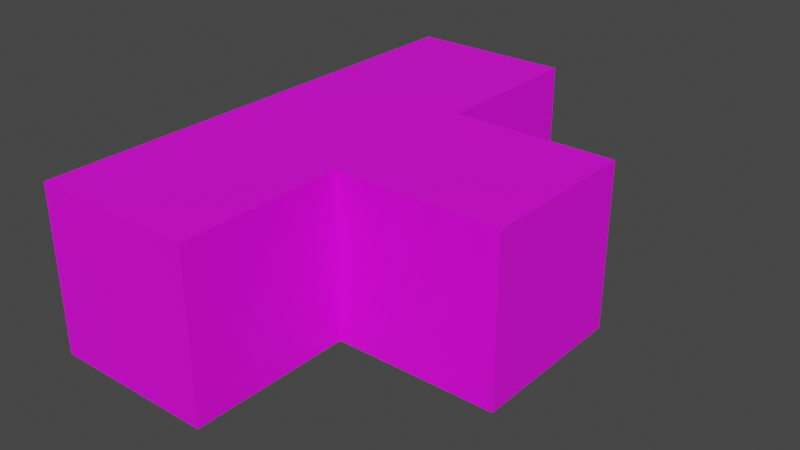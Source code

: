 # Source: model.blend  (saved by Blender 2.80.75; exported with 4.5.12 LTS)
import bpy
from mathutils import Matrix  # noqa: F401  (used for matrix-valued properties, if any)

bpy.ops.wm.read_factory_settings(use_empty=True)
scene = bpy.context.scene
scene.name = 'Scene'

# ---- collections
col_collection = bpy.data.collections.new('Collection'); scene.collection.children.link(col_collection)

# ---- images (referenced by path relative to the original .blend; pixels are not part of the script)
import os
ASSET_DIR = os.environ.get("B2B_ASSET_DIR", "")  # directory of the original .blend (textures are referenced by path, not embedded)
HERE = os.path.dirname(os.path.abspath(__file__))  # packed textures are extracted next to this script under _unpacked/

def load_image(name, relpath, width, height, colorspace="sRGB"):
    """Load a texture the original file referenced (path relative to the .blend, or extracted next to this script)."""
    p = next((c for c in (os.path.join(HERE, relpath), os.path.join(ASSET_DIR, relpath)) if relpath and os.path.exists(c)), "")
    if p:
        img = bpy.data.images.load(p, check_existing=True)
        img.name = name
    else:  # same state as the original file: an image datablock whose file is absent (Cycles renders it pink)
        img = bpy.data.images.new(name, width, height)
        img.source = "FILE"
        img.filepath = "//" + (relpath or name)
    img.colorspace_settings.name = colorspace
    return img
img_auburn2_png = load_image('Auburn2.png', 'Auburn2.png', 1024, 1024, 'sRGB')

# ---- materials (node trees are filled in below, after node groups)
mat_material_001 = bpy.data.materials.new('Material.001')
mat_material_001.use_transparent_shadow = False

# ---- material node trees
mat_material_001.use_nodes = True; mat_material_001.node_tree.nodes.clear()
_N = mat_material_001.node_tree.nodes; _L = mat_material_001.node_tree.links
n0 = _N.new('ShaderNodeOutputMaterial'); n0.name = 'Material Output'; n0.location = (300, 300)
n1 = _N.new('ShaderNodeBsdfPrincipled'); n1.name = 'Principled BSDF'; n1.location = (10, 300)
n1.distribution = 'GGX'
n1.subsurface_method = 'BURLEY'
n1.inputs[3].default_value = 1.45
n1.inputs[27].default_value = (0.0, 0.0, 0.0, 1.0)
n1.inputs[28].default_value = 1.0
n2 = _N.new('ShaderNodeTexImage'); n2.name = 'Image Texture'; n2.location = (-280, 280)
n2.image = img_auburn2_png
_L.new(n1.outputs[0], n0.inputs[0])
_L.new(n2.outputs[0], n1.inputs[0])
n0.is_active_output = True

# ---- world
world_world = bpy.data.worlds.new('World'); scene.world = world_world
world_world.use_nodes = True; world_world.node_tree.nodes.clear()
_N = world_world.node_tree.nodes; _L = world_world.node_tree.links
n0 = _N.new('ShaderNodeOutputWorld'); n0.name = 'World Output'; n0.location = (300, 300)
n1 = _N.new('ShaderNodeBackground'); n1.name = 'Background'; n1.location = (10, 300)
n1.inputs[0].default_value = (0.05088, 0.05088, 0.05088, 1.0)
_L.new(n1.outputs[0], n0.inputs[0])
n0.is_active_output = True
world_world.color = (0.05088, 0.05088, 0.05088)
world_world.use_sun_shadow = False
world_world.sun_shadow_jitter_overblur = 0.0

# ---- meshes
me_cube_001 = bpy.data.meshes.new('Cube.001')
me_cube_001.from_pydata([(-1.0, -2.0, -1.0), (-1.0, -2.0, 1.0), (-1.0, 2.0, -1.0), (-1.0, 2.0, 1.0), (-1.0, 4.0, 1.0), (-1.0, 4.0, -1.0), (3.0, 0.0, -1.0), (3.0, 0.0, 1.0), (1.0, 2.0, -1.0), (1.0, 2.0, 1.0), (1.0, -2.0, -1.0), (1.0, -2.0, 1.0), (-1.0, 0.0, -1.0), (-1.0, 0.0, 1.0), (3.0, 2.0, 1.0), (3.0, 2.0, -1.0), (1.0, 0.0, 1.0), (1.0, 0.0, -1.0), (1.0, 4.0, -1.0), (1.0, 4.0, 1.0)], [], [(12, 13, 3, 2), (8, 2, 5, 18), (9, 8, 18, 19), (0, 10, 11, 1), (2, 3, 4, 5), (16, 13, 1, 11), (6, 15, 14, 7), (12, 17, 10, 0), (9, 16, 7, 14), (16, 17, 6, 7), (2, 8, 17, 12), (8, 9, 14, 15), (9, 3, 13, 16), (17, 8, 15, 6), (10, 17, 16, 11), (0, 1, 13, 12), (3, 9, 19, 4), (18, 5, 4, 19)])
_uv = me_cube_001.uv_layers.new(name='UVMap')
_uv.uv.foreach_set('vector', [0.5, 1.0, 0.5, 2.98e-08, 1.0, 0.0, 1.0, 1.0, 0.0, 0.0, 0.5, 0.0, 0.5, 1.0, 0.0, 1.0, 0.5, 1.0, 0.5, 2.98e-08, 1.0, 0.0, 1.0, 1.0, 0.5, 0.0, 1.0, 0.0, 1.0, 1.0, 0.5, 1.0, 0.5, 1.0, 0.5, 2.98e-08, 1.0, 0.0, 1.0, 1.0, -2.98e-08, 1.0, 0.0, -5.96e-08, 0.5, 0.0, 0.5, 1.0, 0.5, 0.0, 1.0, 0.0, 1.0, 1.0, 0.5, 1.0, 0.5, 1.0, 5.96e-08, 1.0, 0.0, 1.192e-07, 0.5, 0.0, 0.0, 0.0, 0.5, 0.0, 0.5, 1.0, 0.0, 1.0, 0.5, 1.0, 0.5, 2.98e-08, 1.0, 0.0, 1.0, 1.0, 0.5, 1.0, 5.96e-08, 1.0, 0.0, 1.192e-07, 0.5, 0.0, 0.5, 1.0, 0.5, 2.98e-08, 1.0, 0.0, 1.0, 1.0, -2.98e-08, 1.0, 0.0, -5.96e-08, 0.5, 0.0, 0.5, 1.0, 0.5, 2.98e-08, 0.5, 1.0, 0.0, 1.0, 1.49e-08, 0.0, 0.5, 0.0, 1.0, 0.0, 1.0, 1.0, 0.5, 1.0, 0.5, 1.0, 0.5, 2.98e-08, 1.0, 0.0, 1.0, 1.0, 0.5, -5.96e-08, 0.5, 1.0, 0.0, 1.0, -2.98e-08, 0.0, 0.5, 0.0, 1.0, 0.0, 1.0, 1.0, 0.5, 1.0])
me_cube_001.materials.append(mat_material_001)
me_cube_001.use_remesh_preserve_volume = False
me_cube_001.use_remesh_preserve_attributes = False
me_cube_001.use_mirror_vertex_groups = False
me_cube_001.update()

# ---- objects
ob_cube = bpy.data.objects.new('Cube', me_cube_001)

# ---- transforms, parenting, visibility, modifiers, constraints
ob_cube.location = (0.0, 0.0, 0.0)
ob_cube.lineart.crease_threshold = 0.0

# ---- collection membership
col_collection.objects.link(ob_cube)

# ---- scene / render settings (as saved in the file)
scene.frame_start = 1; scene.frame_end = 250; scene.frame_set(1)
scene.render.engine = 'BLENDER_EEVEE_NEXT'
scene.cycles.use_denoising = False
scene.cycles.samples = 128
scene.cycles.sampling_pattern = 'TABULATED_SOBOL'
scene.cycles.use_adaptive_sampling = False
scene.cycles.use_light_tree = False
scene.view_settings.view_transform = 'Filmic'
bpy.context.view_layer.update()

# ---- added for rendering (the .blend has no active camera and no usable light): camera, sun
cam_auto = bpy.data.cameras.new('AutoCamera')
cam_auto.lens = 50.0
cam_auto.sensor_width = 36.0
cam_auto.clip_end = 1000.0
ob_auto_camera = bpy.data.objects.new('AutoCamera', cam_auto)
scene.collection.objects.link(ob_auto_camera)
ob_auto_camera.location = (7.92375, -7.3085, 5.539)
ob_auto_camera.rotation_euler = (1.09748, -7.21219e-08, 0.694738)
scene.camera = ob_auto_camera
light_auto_sun = bpy.data.lights.new('AutoSun', 'SUN')
light_auto_sun.energy = 3.0
light_auto_sun.angle = 0.0523599
ob_auto_sun = bpy.data.objects.new('AutoSun', light_auto_sun)
scene.collection.objects.link(ob_auto_sun)
ob_auto_sun.rotation_euler = (0.872665, 0.174533, 0.523599)
bpy.context.view_layer.update()
